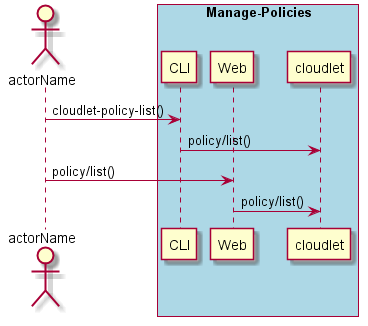

The diagram above was rendered by PlantUML. Its source (embedded in the PNG):
@startuml
Actor "actorName" as A

box "Manage-Policies" #lightblue
participant CLI as CLI
participant Web as Web
participant "cloudlet" as S
A -> CLI : cloudlet-policy-list()
CLI -> S : policy/list()
A -> Web : policy/list()
Web -> S : policy/list()
end box

@enduml